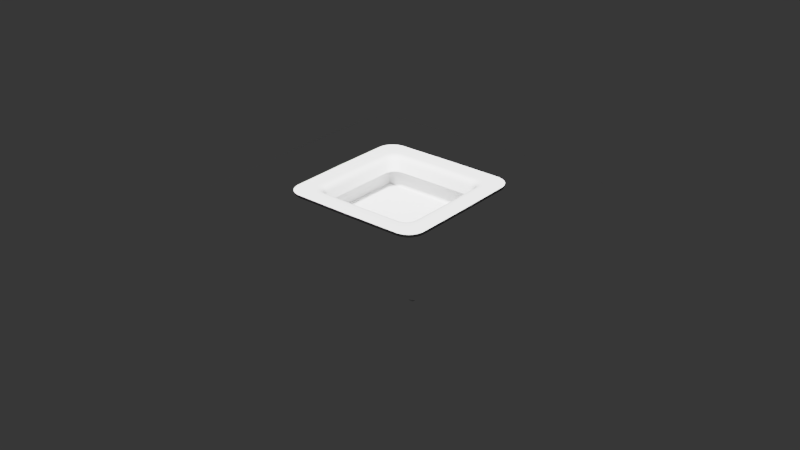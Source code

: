 # Source: 024.blend  (saved by Blender 2.79.0; exported with 4.5.12 LTS)
import bpy
from mathutils import Matrix  # noqa: F401  (used for matrix-valued properties, if any)

bpy.ops.wm.read_factory_settings(use_empty=True)
scene = bpy.context.scene
scene.name = 'Scene'

# ---- collections
col_collection_1 = bpy.data.collections.new('Collection 1'); scene.collection.children.link(col_collection_1)

# ---- node groups
ng_auto_smooth = bpy.data.node_groups.new('Auto Smooth', 'GeometryNodeTree')
_s = ng_auto_smooth.interface.new_socket(name='Geometry', in_out='OUTPUT', socket_type='NodeSocketGeometry')
_s = ng_auto_smooth.interface.new_socket(name='Geometry', in_out='INPUT', socket_type='NodeSocketGeometry')
_s = ng_auto_smooth.interface.new_socket(name='Angle', in_out='INPUT', socket_type='NodeSocketFloat')
_s.subtype = 'ANGLE'
_s.min_value = 0.0
_s.max_value = 3.142
ng_auto_smooth.is_modifier = True
_N = ng_auto_smooth.nodes; _L = ng_auto_smooth.links
n0 = _N.new('NodeGroupOutput'); n0.name = 'Group Output'; n0.location = (480, -100)
n1 = _N.new('NodeGroupInput'); n1.name = 'Group Input'; n1.location = (-420, -300)
n2 = _N.new('NodeGroupInput'); n2.name = 'Group Input.001'; n2.location = (-60, -100)
n3 = _N.new('GeometryNodeSetShadeSmooth'); n3.name = 'Set Shade Smooth'; n3.location = (120, -100)
n3.domain = 'EDGE'
n4 = _N.new('GeometryNodeSetShadeSmooth'); n4.name = 'Set Shade Smooth.001'; n4.location = (300, -100)
n5 = _N.new('GeometryNodeInputMeshEdgeAngle'); n5.name = 'Edge Angle'; n5.location = (-420, -220)
n6 = _N.new('GeometryNodeInputEdgeSmooth'); n6.name = 'Is Edge Smooth'; n6.location = (-60, -160)
n7 = _N.new('GeometryNodeInputShadeSmooth'); n7.name = 'Is Face Smooth'; n7.location = (-240, -340)
n8 = _N.new('FunctionNodeBooleanMath'); n8.name = 'Boolean Math'; n8.location = (-60, -220)
n9 = _N.new('FunctionNodeCompare'); n9.name = 'Compare'; n9.location = (-240, -180)
n9.operation = 'LESS_EQUAL'
_L.new(n5.outputs[0], n9.inputs[0])
_L.new(n4.outputs[0], n0.inputs[0])
_L.new(n1.outputs[1], n9.inputs[1])
_L.new(n9.outputs[0], n8.inputs[0])
_L.new(n7.outputs[0], n8.inputs[1])
_L.new(n2.outputs[0], n3.inputs[0])
_L.new(n6.outputs[0], n3.inputs[1])
_L.new(n3.outputs[0], n4.inputs[0])
_L.new(n8.outputs[0], n3.inputs[2])
n0.is_active_output = True

# ---- world
world_world = bpy.data.worlds.new('World'); scene.world = world_world
world_world.use_nodes = True; world_world.node_tree.nodes.clear()
_N = world_world.node_tree.nodes; _L = world_world.node_tree.links
n0 = _N.new('ShaderNodeBackground'); n0.name = 'Background'; n0.location = (630, 254)
n0.inputs[0].default_value = (0.003936, 0.003936, 0.003936, 1.0)
n1 = _N.new('ShaderNodeOutputWorld'); n1.name = 'World Output'; n1.location = (890, 246)
_L.new(n0.outputs[0], n1.inputs[0])
n1.is_active_output = True
world_world.color = (0.05088, 0.05088, 0.05088)
world_world.use_sun_shadow = False
world_world.sun_shadow_jitter_overblur = 0.0
world_world.cycles.sampling_method = 'MANUAL'

# ---- meshes
me_cube_handle_007 = bpy.data.meshes.new('Cube_handle.007')
me_cube_handle_007.from_pydata([(0.0, -1.189, 0.0), (0.0, 1.189, 0.0), (1.189, 0.0, 0.0), (0.9441, -1.182, 0.0), (1.018, -1.161, 0.0), (1.08, -1.127, 0.0), (1.127, -1.08, 0.0), (1.161, -1.018, 0.0), (1.182, -0.9441, 0.0), (-1.189, 0.0, 0.0), (-0.9441, -1.182, 0.0), (-1.018, -1.161, 0.0), (-1.08, -1.127, 0.0), (-1.127, -1.08, 0.0), (-1.161, -1.018, 0.0), (-1.182, -0.9441, 0.0), (0.9441, 1.182, 0.0), (1.018, 1.161, 0.0), (1.08, 1.127, 0.0), (1.127, 1.08, 0.0), (1.161, 1.018, 0.0), (1.182, 0.9441, 0.0), (-0.9441, 1.182, 0.0), (-1.018, 1.161, 0.0), (-8.813e-10, -0.441, 0.0), (-1.08, 1.127, 0.0), (0.441, -6.133e-10, 0.0), (-1.127, 1.08, 0.0), (0.4378, -0.4378, 0.0), (-1.161, 1.018, 0.0), (-0.441, -6.133e-10, 0.0), (-0.4378, -0.4378, 0.0), (-1.182, 0.9441, 0.0), (-8.813e-10, 0.441, 0.0), (0.4378, 0.4378, 0.0), (-0.4378, 0.4378, 0.0), (-0.8797, -0.7027, 0.0), (-0.8797, 0.7027, 0.0), (0.8797, 0.7027, 0.0), (0.0, 0.8849, 0.0), (0.7027, 0.8797, 0.0), (0.758, 0.8644, 0.0), (0.8797, -0.7027, 0.0), (0.8849, 0.0, 0.0), (0.0, -0.8849, 0.0), (0.7027, -0.8797, 0.0), (0.758, -0.8644, 0.0), (0.8034, -0.8389, 0.0), (0.8389, -0.8034, 0.0), (0.8644, -0.758, 0.0), (-0.8849, 0.0, 0.0), (-0.7027, -0.8797, 0.0), (-0.758, -0.8644, 0.0), (-0.8034, -0.8389, 0.0), (-0.8389, -0.8034, 0.0), (-0.8644, -0.758, 0.0), (0.8034, 0.8389, 0.0), (0.8389, 0.8034, 0.0), (0.8644, 0.758, 0.0), (-0.7027, 0.8797, 0.0), (-0.758, 0.8644, 0.0), (-0.8034, 0.8389, 0.0), (-0.8389, 0.8034, 0.0), (-0.8644, 0.758, 0.0), (0.8053, 0.6923, 0.0), (0.0, 0.8104, 0.0), (0.8053, -0.6923, 0.0), (0.8104, 0.0, 0.0), (0.0, -0.8104, 0.0), (0.6923, -0.8053, 0.0), (0.7294, -0.795, 0.0), (0.758, -0.779, 0.0), (0.779, -0.758, 0.0), (0.795, -0.7294, 0.0), (0.6923, 0.8053, 0.0), (-0.8053, -0.6923, 0.0), (-0.8104, 0.0, 0.0), (-0.6923, -0.8053, 0.0), (-0.7294, -0.795, 0.0), (-0.758, -0.779, 0.0), (-0.779, -0.758, 0.0), (0.7294, 0.795, 0.0), (-0.795, -0.7294, 0.0), (0.758, 0.779, 0.0), (0.779, 0.758, 0.0), (0.795, 0.7294, 0.0), (-0.8053, 0.6923, 0.0), (-0.6923, 0.8053, 0.0), (-0.7294, 0.795, 0.0), (-0.758, 0.779, 0.0), (-0.779, 0.758, 0.0), (-0.795, 0.7294, 0.0), (-8.813e-10, -6.133e-10, 0.0)], [], [(38, 43, 2, 21), (63, 29, 32, 37), (58, 38, 21, 20), (37, 32, 9, 50), (46, 4, 5, 47), (47, 5, 6, 48), (48, 6, 7, 49), (49, 7, 8, 42), (53, 54, 13, 12), (42, 8, 2, 43), (54, 55, 14, 13), (55, 36, 15, 14), (61, 25, 27, 62), (36, 50, 9, 15), (60, 23, 25, 61), (67, 43, 38, 64), (51, 52, 11, 10), (76, 50, 36, 75), (44, 51, 10, 0), (59, 22, 23, 60), (76, 86, 37, 50), (39, 1, 22, 59), (39, 40, 16, 1), (40, 41, 17, 16), (45, 3, 4, 46), (62, 27, 29, 63), (44, 0, 3, 45), (52, 53, 12, 11), (67, 66, 42, 43), (69, 68, 44, 45), (70, 69, 45, 46), (71, 70, 46, 47), (72, 71, 47, 48), (73, 72, 48, 49), (66, 73, 49, 42), (77, 51, 44, 68), (79, 53, 52, 78), (82, 55, 54, 80), (74, 40, 39, 65), (85, 58, 57, 84), (30, 92, 33, 35), (30, 35, 86, 76), (31, 77, 68, 24), (31, 79, 78), (31, 82, 80), (81, 41, 40, 74), (64, 38, 58, 85), (35, 91, 86), (35, 87, 88), (87, 65, 39, 59), (91, 90, 62, 63), (35, 88, 89), (26, 67, 64, 34), (34, 81, 74), (34, 64, 85), (34, 84, 83), (26, 28, 66, 67), (28, 24, 68, 69), (28, 69, 70), (28, 70, 71), (28, 71, 72), (28, 72, 73), (28, 73, 66), (78, 52, 51, 77), (80, 54, 53, 79), (75, 36, 55, 82), (83, 56, 41, 81), (90, 89, 61, 62), (30, 76, 75, 31), (26, 34, 33, 92), (31, 78, 77), (31, 80, 79), (31, 75, 82), (84, 57, 56, 83), (86, 91, 63, 37), (30, 31, 24, 92), (35, 89, 90), (89, 88, 60, 61), (35, 33, 65, 87), (35, 90, 91), (34, 74, 65, 33), (34, 83, 81), (88, 87, 59, 60), (34, 85, 84), (57, 58, 20, 19), (26, 92, 24, 28), (56, 57, 19, 18), (41, 56, 18, 17)])
me_cube_handle_007.polygons.foreach_set('use_smooth', [True] * 88)
me_cube_handle_007.use_remesh_preserve_volume = False
me_cube_handle_007.use_remesh_preserve_attributes = False
me_cube_handle_007.use_mirror_vertex_groups = False
me_cube_handle_007.update()
me_cube_018 = bpy.data.meshes.new('Cube.018')
me_cube_018.from_pydata([(-1.263, 1.263, -0.7862), (-1.263, -1.263, -0.7862), (1.263, 1.263, -0.7862), (1.263, -1.263, -0.7862), (1.263, -1.263, -0.2486), (-1.263, -1.263, -0.2486), (1.263, 1.263, -0.2486), (-1.263, 1.263, -0.2486), (0.0, -1.263, -0.7862), (0.0, 1.263, -0.7862), (0.0, -1.263, -0.2486), (0.0, -0.7853, -0.2486), (0.0, 1.263, -0.2486), (0.0, 0.7853, -0.2486), (1.263, 0.0, -0.7862), (1.263, 0.0, -0.2486), (-1.263, 0.0, -0.2486), (-0.7853, 0.0, -0.2486), (0.7853, 0.0, -0.2486), (-1.263, 0.0, -0.7862), (0.0, 0.0, -0.7862), (0.7808, -0.6237, -0.2486), (0.7672, -0.6727, -0.2486), (0.7446, -0.7131, -0.2486), (0.7131, -0.7446, -0.2486), (0.6727, -0.7672, -0.2486), (0.6237, -0.7808, -0.2486), (-0.7808, -0.6237, -0.2486), (-0.7672, -0.6727, -0.2486), (-0.7446, -0.7131, -0.2486), (-0.7131, -0.7446, -0.2486), (-0.6727, -0.7672, -0.2486), (-0.6237, -0.7808, -0.2486), (-0.7808, 0.6237, -0.2486), (-0.7672, 0.6727, -0.2486), (-0.7446, 0.7131, -0.2486), (-0.7131, 0.7446, -0.2486), (-0.6727, 0.7672, -0.2486), (-0.6237, 0.7808, -0.2486), (0.7808, 0.6237, -0.2486), (0.7672, 0.6727, -0.2486), (0.7446, 0.7131, -0.2486), (0.7131, 0.7446, -0.2486), (0.6727, 0.7672, -0.2486), (0.6237, 0.7808, -0.2486), (8.811e-10, -1.11, 0.0), (8.811e-10, 1.11, 0.0), (1.11, 6.168e-09, 0.0), (-1.11, 6.168e-09, 0.0), (0.8818, -1.104, 0.0), (0.9512, -1.085, 0.0), (1.008, -1.053, 0.0), (1.053, -1.008, 0.0), (1.085, -0.9512, 0.0), (1.104, -0.8818, 0.0), (-1.104, -0.8818, 0.0), (-1.085, -0.9512, 0.0), (-1.053, -1.008, 0.0), (-1.008, -1.053, 0.0), (-0.9512, -1.085, 0.0), (-0.8818, -1.104, 0.0), (-0.8818, 1.104, 0.0), (-0.9512, 1.085, 0.0), (-1.008, 1.053, 0.0), (-1.053, 1.008, 0.0), (-1.085, 0.9512, 0.0), (-1.104, 0.8818, 0.0), (1.104, 0.8818, 0.0), (1.085, 0.9512, 0.0), (1.053, 1.008, 0.0), (1.008, 1.053, 0.0), (0.9512, 1.085, 0.0), (0.8818, 1.104, 0.0), (0.0, -0.7853, -0.1087), (2.698e-10, -0.8849, 0.0), (0.0, 0.7853, -0.1087), (2.698e-10, 0.8849, 0.0), (0.8849, 1.888e-09, 0.0), (0.7853, 0.0, -0.1087), (-0.7853, 0.0, -0.1087), (-0.8849, 1.888e-09, 0.0), (0.7027, -0.8797, 0.0), (0.6237, -0.7808, -0.1087), (0.758, -0.8644, 0.0), (0.6727, -0.7672, -0.1087), (0.8034, -0.8389, 0.0), (0.7131, -0.7446, -0.1087), (0.8389, -0.8034, 0.0), (0.7446, -0.7131, -0.1087), (0.8644, -0.758, 0.0), (0.7672, -0.6727, -0.1087), (0.7808, -0.6237, -0.1087), (0.8797, -0.7027, 0.0), (-0.8797, -0.7027, 0.0), (-0.7808, -0.6237, -0.1087), (-0.8644, -0.758, 0.0), (-0.7672, -0.6727, -0.1087), (-0.8389, -0.8034, 0.0), (-0.7446, -0.7131, -0.1087), (-0.8034, -0.8389, 0.0), (-0.7131, -0.7446, -0.1087), (-0.758, -0.8644, 0.0), (-0.6727, -0.7672, -0.1087), (-0.6237, -0.7808, -0.1087), (-0.7027, -0.8797, 0.0), (-0.7027, 0.8797, 0.0), (-0.6237, 0.7808, -0.1087), (-0.758, 0.8644, 0.0), (-0.6727, 0.7672, -0.1087), (-0.8034, 0.8389, 0.0), (-0.7131, 0.7446, -0.1087), (-0.8389, 0.8034, 0.0), (-0.7446, 0.7131, -0.1087), (-0.8644, 0.758, 0.0), (-0.7672, 0.6727, -0.1087), (-0.7808, 0.6237, -0.1087), (-0.8797, 0.7027, 0.0), (0.8797, 0.7027, 0.0), (0.7808, 0.6237, -0.1087), (0.8644, 0.758, 0.0), (0.7672, 0.6727, -0.1087), (0.8389, 0.8034, 0.0), (0.7446, 0.7131, -0.1087), (0.8034, 0.8389, 0.0), (0.7131, 0.7446, -0.1087), (0.758, 0.8644, 0.0), (0.6727, 0.7672, -0.1087), (0.6237, 0.7808, -0.1087), (0.7027, 0.8797, 0.0), (0.8574, 1.368e-09, -0.002028), (0.8347, 9.359e-10, -0.008237), (0.8165, 5.902e-10, -0.01882), (0.8026, 3.27e-10, -0.03396), (0.7929, 1.431e-10, -0.05386), (0.7872, 3.524e-11, -0.07869), (0.8525, 0.6809, -0.002028), (0.8298, 0.6628, -0.008237), (0.8117, 0.6484, -0.01882), (0.7979, 0.6373, -0.03396), (0.7883, 0.6296, -0.05386), (0.7826, 0.6251, -0.07869), (0.8376, 0.7345, -0.002028), (0.8154, 0.715, -0.008237), (0.7976, 0.6994, -0.01882), (0.784, 0.6875, -0.03396), (0.7745, 0.6792, -0.05386), (0.769, 0.6743, -0.07869), (0.8129, 0.7785, -0.002028), (0.7913, 0.7579, -0.008237), (0.7741, 0.7413, -0.01882), (0.7609, 0.7287, -0.03396), (0.7517, 0.7199, -0.05386), (0.7463, 0.7148, -0.07869), (0.7785, 0.8129, -0.002028), (0.7579, 0.7913, -0.008237), (0.7413, 0.7741, -0.01882), (0.7287, 0.7609, -0.03396), (0.7199, 0.7517, -0.05386), (0.7148, 0.7463, -0.07869), (0.7345, 0.8376, -0.002028), (0.715, 0.8154, -0.008237), (0.6994, 0.7976, -0.01882), (0.6875, 0.784, -0.03396), (0.6792, 0.7745, -0.05386), (0.6743, 0.769, -0.07869), (0.6809, 0.8525, -0.002028), (0.6628, 0.8298, -0.008237), (0.6484, 0.8117, -0.01882), (0.6373, 0.7979, -0.03396), (0.6296, 0.7883, -0.05386), (0.6251, 0.7826, -0.07869), (1.954e-10, 0.8574, -0.002028), (1.337e-10, 0.8347, -0.008237), (8.431e-11, 0.8165, -0.01882), (4.672e-11, 0.8026, -0.03396), (2.045e-11, 0.7929, -0.05386), (5.034e-12, 0.7872, -0.07869), (-0.6809, 0.8525, -0.002028), (-0.6628, 0.8298, -0.008237), (-0.6484, 0.8117, -0.01882), (-0.6373, 0.7979, -0.03396), (-0.6296, 0.7883, -0.05386), (-0.6251, 0.7826, -0.07869), (-0.7345, 0.8376, -0.002028), (-0.715, 0.8154, -0.008237), (-0.6994, 0.7976, -0.01882), (-0.6875, 0.784, -0.03396), (-0.6792, 0.7745, -0.05386), (-0.6743, 0.769, -0.07869), (-0.7785, 0.8129, -0.002028), (-0.7579, 0.7913, -0.008237), (-0.7413, 0.7741, -0.01882), (-0.7287, 0.7609, -0.03396), (-0.7199, 0.7517, -0.05386), (-0.7148, 0.7463, -0.07869), (-0.8129, 0.7785, -0.002028), (-0.7913, 0.7579, -0.008237), (-0.7741, 0.7413, -0.01882), (-0.7609, 0.7287, -0.03396), (-0.7517, 0.7199, -0.05386), (-0.7463, 0.7148, -0.07869), (-0.8376, 0.7345, -0.002028), (-0.8154, 0.715, -0.008237), (-0.7976, 0.6994, -0.01882), (-0.784, 0.6875, -0.03396), (-0.7745, 0.6792, -0.05386), (-0.769, 0.6743, -0.07869), (-0.8525, 0.6809, -0.002028), (-0.8298, 0.6628, -0.008237), (-0.8117, 0.6484, -0.01882), (-0.7979, 0.6373, -0.03396), (-0.7883, 0.6296, -0.05386), (-0.7826, 0.6251, -0.07869), (-0.8574, 1.368e-09, -0.002028), (-0.8347, 9.359e-10, -0.008237), (-0.8165, 5.902e-10, -0.01882), (-0.8026, 3.27e-10, -0.03396), (-0.7929, 1.431e-10, -0.05386), (-0.7872, 3.524e-11, -0.07869), (-0.8525, -0.6809, -0.002028), (-0.8298, -0.6628, -0.008237), (-0.8117, -0.6484, -0.01882), (-0.7979, -0.6373, -0.03396), (-0.7883, -0.6296, -0.05386), (-0.7826, -0.6251, -0.07869), (-0.8376, -0.7345, -0.002028), (-0.8154, -0.715, -0.008237), (-0.7976, -0.6994, -0.01882), (-0.784, -0.6875, -0.03396), (-0.7745, -0.6792, -0.05386), (-0.769, -0.6743, -0.07869), (-0.8129, -0.7785, -0.002028), (-0.7913, -0.7579, -0.008237), (-0.7741, -0.7413, -0.01882), (-0.7609, -0.7287, -0.03396), (-0.7517, -0.7199, -0.05386), (-0.7463, -0.7148, -0.07869), (-0.7785, -0.8129, -0.002028), (-0.7579, -0.7913, -0.008237), (-0.7413, -0.7741, -0.01882), (-0.7287, -0.7609, -0.03396), (-0.7199, -0.7517, -0.05386), (-0.7148, -0.7463, -0.07869), (-0.7345, -0.8376, -0.002028), (-0.715, -0.8154, -0.008237), (-0.6994, -0.7976, -0.01882), (-0.6875, -0.784, -0.03396), (-0.6792, -0.7745, -0.05386), (-0.6743, -0.769, -0.07869), (-0.6809, -0.8525, -0.002028), (-0.6628, -0.8298, -0.008237), (-0.6484, -0.8117, -0.01882), (-0.6373, -0.7979, -0.03396), (-0.6296, -0.7883, -0.05386), (-0.6251, -0.7826, -0.07869), (1.954e-10, -0.8574, -0.002028), (1.337e-10, -0.8347, -0.008237), (8.431e-11, -0.8165, -0.01882), (4.672e-11, -0.8026, -0.03396), (2.045e-11, -0.7929, -0.05386), (5.034e-12, -0.7872, -0.07869), (0.6809, -0.8525, -0.002028), (0.6628, -0.8298, -0.008237), (0.6484, -0.8117, -0.01882), (0.6373, -0.7979, -0.03396), (0.6296, -0.7883, -0.05386), (0.6251, -0.7826, -0.07869), (0.7345, -0.8376, -0.002028), (0.715, -0.8154, -0.008237), (0.6994, -0.7976, -0.01882), (0.6875, -0.784, -0.03396), (0.6792, -0.7745, -0.05386), (0.6743, -0.769, -0.07869), (0.7785, -0.8129, -0.002028), (0.7579, -0.7913, -0.008237), (0.7413, -0.7741, -0.01882), (0.7287, -0.7609, -0.03396), (0.7199, -0.7517, -0.05386), (0.7148, -0.7463, -0.07869), (0.8129, -0.7785, -0.002028), (0.7913, -0.7579, -0.008237), (0.7741, -0.7413, -0.01882), (0.7609, -0.7287, -0.03396), (0.7517, -0.7199, -0.05386), (0.7463, -0.7148, -0.07869), (0.8376, -0.7345, -0.002028), (0.8154, -0.715, -0.008237), (0.7976, -0.6994, -0.01882), (0.784, -0.6875, -0.03396), (0.7745, -0.6792, -0.05386), (0.769, -0.6743, -0.07869), (0.8525, -0.6809, -0.002028), (0.8298, -0.6628, -0.008237), (0.8117, -0.6484, -0.01882), (0.7979, -0.6373, -0.03396), (0.7883, -0.6296, -0.05386), (0.7826, -0.6251, -0.07869)], [], [(12, 9, 2, 6), (75, 13, 44, 127), (13, 12, 6, 15, 18, 39, 40, 41, 42, 43, 44), (116, 66, 48, 80), (8, 20, 19, 1), (10, 4, 3, 8), (10, 8, 1, 5), (9, 0, 19, 20), (7, 16, 19, 0), (12, 7, 0, 9), (14, 20, 8, 3), (13, 38, 37, 36, 35, 34, 33, 17, 16, 7, 12), (2, 9, 20, 14), (128, 72, 46, 76), (6, 2, 14, 15), (104, 60, 45, 74), (77, 47, 67, 117), (27, 17, 79, 94), (11, 10, 5, 16, 17, 27, 28, 29, 30, 31, 32), (5, 1, 19, 16), (11, 26, 25, 24, 23, 22, 21, 18, 15, 4, 10), (4, 15, 14, 3), (83, 50, 51, 85), (85, 51, 52, 87), (87, 52, 53, 89), (89, 53, 54, 92), (93, 55, 56, 95), (92, 54, 47, 77), (95, 56, 57, 97), (97, 57, 58, 99), (99, 58, 59, 101), (101, 59, 60, 104), (105, 61, 62, 107), (107, 62, 63, 109), (109, 63, 64, 111), (111, 64, 65, 113), (113, 65, 66, 116), (117, 67, 68, 119), (119, 68, 69, 121), (121, 69, 70, 123), (123, 70, 71, 125), (125, 71, 72, 128), (38, 13, 75, 106), (81, 49, 50, 83), (37, 38, 106, 108), (42, 41, 122, 124), (39, 18, 78, 118), (28, 27, 94, 96), (36, 37, 108, 110), (43, 42, 124, 126), (73, 11, 32, 103), (29, 28, 96, 98), (35, 36, 110, 112), (25, 26, 82, 84), (127, 44, 43, 126), (30, 29, 98, 100), (34, 35, 112, 114), (24, 25, 84, 86), (31, 30, 100, 102), (76, 46, 61, 105), (115, 33, 34, 114), (23, 24, 86, 88), (103, 32, 31, 102), (22, 23, 88, 90), (74, 45, 49, 81), (91, 21, 22, 90), (79, 17, 33, 115), (80, 48, 55, 93), (40, 39, 118, 120), (78, 18, 21, 91), (41, 40, 120, 122), (152, 158, 124, 122), (151, 157, 158, 152), (150, 156, 157, 151), (149, 155, 156, 150), (148, 154, 155, 149), (147, 153, 154, 148), (121, 123, 153, 147), (146, 152, 122, 120), (145, 151, 152, 146), (144, 150, 151, 145), (143, 149, 150, 144), (142, 148, 149, 143), (141, 147, 148, 142), (119, 121, 147, 141), (140, 146, 120, 118), (139, 145, 146, 140), (138, 144, 145, 139), (137, 143, 144, 138), (136, 142, 143, 137), (135, 141, 142, 136), (117, 119, 141, 135), (134, 140, 118, 78), (133, 139, 140, 134), (132, 138, 139, 133), (131, 137, 138, 132), (130, 136, 137, 131), (129, 135, 136, 130), (77, 117, 135, 129), (26, 11, 73, 82), (123, 125, 159, 153), (153, 159, 160, 154), (154, 160, 161, 155), (155, 161, 162, 156), (156, 162, 163, 157), (157, 163, 164, 158), (158, 164, 126, 124), (125, 128, 165, 159), (159, 165, 166, 160), (160, 166, 167, 161), (161, 167, 168, 162), (162, 168, 169, 163), (163, 169, 170, 164), (164, 170, 127, 126), (128, 76, 171, 165), (165, 171, 172, 166), (166, 172, 173, 167), (167, 173, 174, 168), (168, 174, 175, 169), (169, 175, 176, 170), (170, 176, 75, 127), (76, 105, 177, 171), (171, 177, 178, 172), (172, 178, 179, 173), (173, 179, 180, 174), (174, 180, 181, 175), (175, 181, 182, 176), (176, 182, 106, 75), (105, 107, 183, 177), (177, 183, 184, 178), (178, 184, 185, 179), (179, 185, 186, 180), (180, 186, 187, 181), (181, 187, 188, 182), (182, 188, 108, 106), (107, 109, 189, 183), (183, 189, 190, 184), (184, 190, 191, 185), (185, 191, 192, 186), (186, 192, 193, 187), (187, 193, 194, 188), (188, 194, 110, 108), (109, 111, 195, 189), (189, 195, 196, 190), (190, 196, 197, 191), (191, 197, 198, 192), (192, 198, 199, 193), (193, 199, 200, 194), (194, 200, 112, 110), (111, 113, 201, 195), (195, 201, 202, 196), (196, 202, 203, 197), (197, 203, 204, 198), (198, 204, 205, 199), (199, 205, 206, 200), (200, 206, 114, 112), (113, 116, 207, 201), (201, 207, 208, 202), (202, 208, 209, 203), (203, 209, 210, 204), (204, 210, 211, 205), (205, 211, 212, 206), (206, 212, 115, 114), (116, 80, 213, 207), (207, 213, 214, 208), (208, 214, 215, 209), (209, 215, 216, 210), (210, 216, 217, 211), (211, 217, 218, 212), (212, 218, 79, 115), (80, 93, 219, 213), (213, 219, 220, 214), (214, 220, 221, 215), (215, 221, 222, 216), (216, 222, 223, 217), (217, 223, 224, 218), (218, 224, 94, 79), (93, 95, 225, 219), (219, 225, 226, 220), (220, 226, 227, 221), (221, 227, 228, 222), (222, 228, 229, 223), (223, 229, 230, 224), (224, 230, 96, 94), (95, 97, 231, 225), (225, 231, 232, 226), (226, 232, 233, 227), (227, 233, 234, 228), (228, 234, 235, 229), (229, 235, 236, 230), (230, 236, 98, 96), (97, 99, 237, 231), (231, 237, 238, 232), (232, 238, 239, 233), (233, 239, 240, 234), (234, 240, 241, 235), (235, 241, 242, 236), (236, 242, 100, 98), (99, 101, 243, 237), (237, 243, 244, 238), (238, 244, 245, 239), (239, 245, 246, 240), (240, 246, 247, 241), (241, 247, 248, 242), (242, 248, 102, 100), (101, 104, 249, 243), (243, 249, 250, 244), (244, 250, 251, 245), (245, 251, 252, 246), (246, 252, 253, 247), (247, 253, 254, 248), (248, 254, 103, 102), (104, 74, 255, 249), (249, 255, 256, 250), (250, 256, 257, 251), (251, 257, 258, 252), (252, 258, 259, 253), (253, 259, 260, 254), (254, 260, 73, 103), (74, 81, 261, 255), (255, 261, 262, 256), (256, 262, 263, 257), (257, 263, 264, 258), (258, 264, 265, 259), (259, 265, 266, 260), (260, 266, 82, 73), (81, 83, 267, 261), (261, 267, 268, 262), (262, 268, 269, 263), (263, 269, 270, 264), (264, 270, 271, 265), (265, 271, 272, 266), (266, 272, 84, 82), (83, 85, 273, 267), (267, 273, 274, 268), (268, 274, 275, 269), (269, 275, 276, 270), (270, 276, 277, 271), (271, 277, 278, 272), (272, 278, 86, 84), (85, 87, 279, 273), (273, 279, 280, 274), (274, 280, 281, 275), (275, 281, 282, 276), (276, 282, 283, 277), (277, 283, 284, 278), (278, 284, 88, 86), (87, 89, 285, 279), (279, 285, 286, 280), (280, 286, 287, 281), (281, 287, 288, 282), (282, 288, 289, 283), (283, 289, 290, 284), (284, 290, 90, 88), (89, 92, 291, 285), (285, 291, 292, 286), (286, 292, 293, 287), (287, 293, 294, 288), (288, 294, 295, 289), (289, 295, 296, 290), (290, 296, 91, 90), (77, 129, 291, 92), (129, 130, 292, 291), (130, 131, 293, 292), (131, 132, 294, 293), (132, 133, 295, 294), (133, 134, 296, 295), (134, 78, 91, 296)])
me_cube_018.polygons.foreach_set('use_smooth', [True] * 268)
_k = set([(0, 7), (0, 9), (0, 19), (1, 5), (1, 8), (1, 19), (2, 6), (2, 9), (2, 14), (3, 4), (3, 8), (3, 14), (4, 10), (4, 15), (5, 10), (5, 16), (6, 12), (6, 15), (7, 12), (7, 16), (11, 26), (11, 32), (13, 38), (13, 44), (17, 27), (17, 33), (18, 21), (18, 39), (21, 22), (22, 23), (23, 24), (24, 25), (25, 26), (27, 28), (28, 29), (29, 30), (30, 31), (31, 32), (33, 34), (34, 35), (35, 36), (36, 37), (37, 38), (39, 40), (40, 41), (41, 42), (42, 43), (43, 44)])
me_cube_018.attributes.new('sharp_edge', 'BOOLEAN', 'EDGE').data.foreach_set('value', [ (min(e.vertices), max(e.vertices)) in _k for e in me_cube_018.edges])
me_cube_018.use_remesh_preserve_volume = False
me_cube_018.use_remesh_preserve_attributes = False
me_cube_018.use_mirror_vertex_groups = False
me_cube_018.update()
me_cube_handle_008 = bpy.data.meshes.new('Cube_handle.008')
me_cube_handle_008.from_pydata([(0.0, -1.471, -0.8018), (0.0, 1.471, -0.8018), (1.471, 0.0, -0.8018), (0.9832, -1.462, -0.8018), (1.126, -1.422, -0.8018), (1.25, -1.352, -0.8018), (1.352, -1.25, -0.8018), (1.422, -1.126, -0.8018), (1.462, -0.9832, -0.8018), (-1.471, 0.0, -0.8018), (-0.9832, -1.462, -0.8018), (-1.126, -1.422, -0.8018), (-1.25, -1.352, -0.8018), (-1.352, -1.25, -0.8018), (-1.422, -1.126, -0.8018), (-1.462, -0.9832, -0.8018), (0.9832, 1.462, -0.8018), (1.126, 1.422, -0.8018), (1.25, 1.352, -0.8018), (1.352, 1.25, -0.8018), (1.422, 1.126, -0.8018), (1.462, 0.9832, -0.8018), (-0.9832, 1.462, -0.8018), (-1.126, 1.422, -0.8018), (-8.813e-10, -0.441, -0.8018), (-1.25, 1.352, -0.8018), (0.441, -6.133e-10, -0.8018), (-1.352, 1.25, -0.8018), (0.4378, -0.4378, -0.8018), (-1.422, 1.126, -0.8018), (-0.441, -6.133e-10, -0.8018), (-0.4378, -0.4378, -0.8018), (-1.462, 0.9832, -0.8018), (-8.813e-10, 0.441, -0.8018), (0.4378, 0.4378, -0.8018), (-0.4378, 0.4378, -0.8018), (-0.8797, -0.7027, -0.8018), (-0.8797, 0.7027, -0.8018), (0.8797, 0.7027, -0.8018), (0.0, 0.8849, -0.8018), (0.7027, 0.8797, -0.8018), (0.758, 0.8644, -0.8018), (0.8797, -0.7027, -0.8018), (0.8849, 0.0, -0.8018), (0.0, -0.8849, -0.8018), (0.7027, -0.8797, -0.8018), (0.758, -0.8644, -0.8018), (0.8034, -0.8389, -0.8018), (0.8389, -0.8034, -0.8018), (0.8644, -0.758, -0.8018), (-0.8849, 0.0, -0.8018), (-0.7027, -0.8797, -0.8018), (-0.758, -0.8644, -0.8018), (-0.8034, -0.8389, -0.8018), (-0.8389, -0.8034, -0.8018), (-0.8644, -0.758, -0.8018), (0.8034, 0.8389, -0.8018), (0.8389, 0.8034, -0.8018), (0.8644, 0.758, -0.8018), (-0.7027, 0.8797, -0.8018), (-0.758, 0.8644, -0.8018), (-0.8034, 0.8389, -0.8018), (-0.8389, 0.8034, -0.8018), (-0.8644, 0.758, -0.8018), (0.8053, 0.6923, -0.8018), (0.0, 0.8104, -0.8018), (0.8053, -0.6923, -0.8018), (0.8104, 0.0, -0.8018), (0.0, -0.8104, -0.8018), (0.6923, -0.8053, -0.8018), (0.7294, -0.795, -0.8018), (0.758, -0.779, -0.8018), (0.779, -0.758, -0.8018), (0.795, -0.7294, -0.8018), (0.6923, 0.8053, -0.8018), (-0.8053, -0.6923, -0.8018), (-0.8104, 0.0, -0.8018), (-0.6923, -0.8053, -0.8018), (-0.7294, -0.795, -0.8018), (-0.758, -0.779, -0.8018), (-0.779, -0.758, -0.8018), (0.7294, 0.795, -0.8018), (-0.795, -0.7294, -0.8018), (0.758, 0.779, -0.8018), (0.779, 0.758, -0.8018), (0.795, 0.7294, -0.8018), (-0.8053, 0.6923, -0.8018), (-0.6923, 0.8053, -0.8018), (-0.7294, 0.795, -0.8018), (-0.758, 0.779, -0.8018), (-0.779, 0.758, -0.8018), (-0.795, 0.7294, -0.8018), (-8.813e-10, -6.133e-10, -0.8018), (1.471, 0.0, 0.01501), (1.462, -0.9832, 0.01501), (0.0, -1.471, 0.01501), (0.9832, -1.462, 0.01501), (1.126, -1.422, 0.01501), (1.25, -1.352, 0.01501), (1.352, -1.25, 0.01501), (1.422, -1.126, 0.01501), (-1.422, -1.126, 0.01501), (-1.462, -0.9832, 0.01501), (-1.471, 0.0, 0.01501), (-0.9832, -1.462, 0.01501), (-1.126, -1.422, 0.01501), (-1.25, -1.352, 0.01501), (-1.352, -1.25, 0.01501), (0.0, 0.8849, 0.01501), (0.7027, 0.8797, 0.01501), (0.0, 1.471, 0.01501), (0.9832, 1.462, 0.01501), (1.126, 1.422, 0.01501), (1.25, 1.352, 0.01501), (-1.352, 1.25, 0.01501), (-1.422, 1.126, 0.01501), (-1.126, 1.422, 0.01501), (-1.25, 1.352, 0.01501), (1.352, 1.25, 0.01501), (1.422, 1.126, 0.01501), (1.462, 0.9832, 0.01501), (-1.462, 0.9832, 0.01501), (-0.9832, 1.462, 0.01501), (0.8797, -0.7027, 0.01501), (0.8849, 0.0, 0.01501), (0.0, -0.8849, 0.01501), (0.7027, -0.8797, 0.01501), (0.758, -0.8644, 0.01501), (0.8034, -0.8389, 0.01501), (0.8389, -0.8034, 0.01501), (0.8644, -0.758, 0.01501), (-0.7027, -0.8797, 0.01501), (-0.8797, -0.7027, 0.01501), (0.8034, 0.8389, 0.01501), (-0.8034, -0.8389, 0.01501), (-0.8644, -0.758, 0.01501), (-0.7294, 0.795, 0.01501), (-0.758, 0.779, 0.01501), (-0.758, 0.8644, 0.01501), (-0.8053, -0.6923, 0.01501), (-0.8104, 0.0, 0.01501), (-0.6923, -0.8053, 0.01501), (-0.7294, -0.795, 0.01501), (-0.758, -0.779, 0.01501), (-0.779, -0.758, 0.01501), (-0.795, -0.7294, 0.01501), (-0.8644, 0.758, 0.01501), (-0.795, 0.7294, 0.01501), (-0.7027, 0.8797, 0.01501), (0.6923, 0.8053, 0.01501), (0.7294, 0.795, 0.01501), (0.758, 0.779, 0.01501), (0.779, 0.758, 0.01501), (0.795, 0.7294, 0.01501), (0.8053, 0.6923, 0.01501), (-0.8034, 0.8389, 0.01501), (-0.4378, 0.4378, 0.01501), (-0.779, 0.758, 0.01501), (0.0, 0.8104, 0.01501), (-0.8849, 0.0, 0.01501), (-0.758, -0.8644, 0.01501), (-0.8389, -0.8034, 0.01501), (0.8644, 0.758, 0.01501), (-0.8797, 0.7027, 0.01501), (0.8053, -0.6923, 0.01501), (0.8104, 0.0, 0.01501), (0.0, -0.8104, 0.01501), (0.6923, -0.8053, 0.01501), (0.7294, -0.795, 0.01501), (0.758, -0.779, 0.01501), (0.779, -0.758, 0.01501), (0.795, -0.7294, 0.01501), (-0.6923, 0.8053, 0.01501), (0.8389, 0.8034, 0.01501), (0.758, 0.8644, 0.01501), (-0.4378, -0.4378, 0.01501), (-8.813e-10, 0.441, 0.01501), (-0.8053, 0.6923, 0.01501), (0.4378, 0.4378, 0.01501), (0.8797, 0.7027, 0.01501), (-0.441, -6.133e-10, 0.01501), (-0.8389, 0.8034, 0.01501), (0.441, -6.133e-10, 0.01501), (-8.813e-10, -0.441, 0.01501), (0.4378, -0.4378, 0.01501), (-8.813e-10, -6.133e-10, 0.01501)], [], [(38, 21, 2, 43), (63, 37, 32, 29), (58, 20, 21, 38), (37, 50, 9, 32), (46, 47, 5, 4), (47, 48, 6, 5), (48, 49, 7, 6), (49, 42, 8, 7), (53, 12, 13, 54), (42, 43, 2, 8), (54, 13, 14, 55), (55, 14, 15, 36), (61, 62, 27, 25), (36, 15, 9, 50), (60, 61, 25, 23), (67, 64, 38, 43), (51, 10, 11, 52), (76, 75, 36, 50), (44, 0, 10, 51), (59, 60, 23, 22), (76, 50, 37, 86), (39, 59, 22, 1), (39, 1, 16, 40), (40, 16, 17, 41), (45, 46, 4, 3), (62, 63, 29, 27), (44, 45, 3, 0), (52, 11, 12, 53), (67, 43, 42, 66), (69, 45, 44, 68), (70, 46, 45, 69), (71, 47, 46, 70), (72, 48, 47, 71), (73, 49, 48, 72), (66, 42, 49, 73), (77, 68, 44, 51), (79, 78, 52, 53), (82, 80, 54, 55), (74, 65, 39, 40), (85, 84, 57, 58), (30, 35, 33, 92), (30, 76, 86, 35), (31, 24, 68, 77), (31, 78, 79), (31, 80, 82), (81, 74, 40, 41), (64, 85, 58, 38), (35, 86, 91), (35, 88, 87), (87, 59, 39, 65), (91, 63, 62, 90), (35, 89, 88), (26, 34, 64, 67), (34, 74, 81), (34, 85, 64), (34, 83, 84), (26, 67, 66, 28), (28, 69, 68, 24), (28, 70, 69), (28, 71, 70), (28, 72, 71), (28, 73, 72), (28, 66, 73), (78, 77, 51, 52), (80, 79, 53, 54), (75, 82, 55, 36), (83, 81, 41, 56), (90, 62, 61, 89), (30, 31, 75, 76), (26, 92, 33, 34), (31, 77, 78), (31, 79, 80), (31, 82, 75), (84, 83, 56, 57), (86, 37, 63, 91), (30, 92, 24, 31), (35, 90, 89), (89, 61, 60, 88), (35, 87, 65, 33), (35, 91, 90), (34, 33, 65, 74), (34, 81, 83), (88, 60, 59, 87), (34, 84, 85), (57, 19, 20, 58), (26, 28, 24, 92), (56, 18, 19, 57), (41, 17, 18, 56), (179, 124, 93, 120), (146, 115, 121, 163), (162, 179, 120, 119), (163, 121, 103, 159), (127, 97, 98, 128), (128, 98, 99, 129), (129, 99, 100, 130), (130, 100, 94, 123), (134, 161, 107, 106), (123, 94, 93, 124), (161, 135, 101, 107), (135, 132, 102, 101), (155, 117, 114, 181), (132, 159, 103, 102), (138, 116, 117, 155), (165, 124, 179, 154), (131, 160, 105, 104), (140, 159, 132, 139), (125, 131, 104, 95), (148, 122, 116, 138), (140, 177, 163, 159), (108, 110, 122, 148), (108, 109, 111, 110), (109, 174, 112, 111), (126, 96, 97, 127), (181, 114, 115, 146), (125, 95, 96, 126), (160, 134, 106, 105), (165, 164, 123, 124), (167, 166, 125, 126), (168, 167, 126, 127), (169, 168, 127, 128), (170, 169, 128, 129), (171, 170, 129, 130), (164, 171, 130, 123), (141, 131, 125, 166), (143, 134, 160, 142), (145, 135, 161, 144), (149, 109, 108, 158), (153, 162, 173, 152), (180, 185, 176, 156), (180, 156, 177, 140), (175, 141, 166, 183), (175, 143, 142), (175, 145, 144), (150, 174, 109, 149), (154, 179, 162, 153), (156, 147, 177), (156, 172, 136), (172, 158, 108, 148), (147, 157, 181, 146), (156, 136, 137), (182, 165, 154, 178), (178, 150, 149), (178, 154, 153), (178, 152, 151), (182, 184, 164, 165), (184, 183, 166, 167), (184, 167, 168), (184, 168, 169), (184, 169, 170), (184, 170, 171), (184, 171, 164), (142, 160, 131, 141), (144, 161, 134, 143), (139, 132, 135, 145), (151, 133, 174, 150), (157, 137, 155, 181), (180, 140, 139, 175), (182, 178, 176, 185), (175, 142, 141), (175, 144, 143), (175, 139, 145), (152, 173, 133, 151), (177, 147, 146, 163), (180, 175, 183, 185), (156, 137, 157), (137, 136, 138, 155), (156, 176, 158, 172), (156, 157, 147), (178, 149, 158, 176), (178, 151, 150), (136, 172, 148, 138), (178, 153, 152), (173, 162, 119, 118), (182, 185, 183, 184), (133, 173, 118, 113), (174, 133, 113, 112), (14, 13, 107, 101), (2, 21, 120, 93), (8, 2, 93, 94), (16, 1, 110, 111), (0, 3, 96, 95), (17, 16, 111, 112), (3, 4, 97, 96), (10, 0, 95, 104), (32, 9, 103, 121), (18, 17, 112, 113), (4, 5, 98, 97), (27, 29, 115, 114), (1, 22, 122, 110), (5, 6, 99, 98), (23, 25, 117, 116), (6, 7, 100, 99), (19, 18, 113, 118), (7, 8, 94, 100), (20, 19, 118, 119), (15, 14, 101, 102), (21, 20, 119, 120), (9, 15, 102, 103), (29, 32, 121, 115), (11, 10, 104, 105), (25, 27, 114, 117), (22, 23, 116, 122), (12, 11, 105, 106), (13, 12, 106, 107)])
me_cube_handle_008.polygons.foreach_set('use_smooth', [True] * 204)
me_cube_handle_008.use_remesh_preserve_volume = False
me_cube_handle_008.use_remesh_preserve_attributes = False
me_cube_handle_008.use_mirror_vertex_groups = False
me_cube_handle_008.update()
me_cube_handle_006 = bpy.data.meshes.new('Cube_handle.006')
me_cube_handle_006.from_pydata([(0.0, -2.184, 0.0), (0.0, 2.184, 0.0), (2.184, 0.0, 0.0), (1.735, -2.172, 0.0), (1.871, -2.134, 0.0), (1.983, -2.071, 0.0), (2.071, -1.983, 0.0), (2.134, -1.871, 0.0), (2.172, -1.735, 0.0), (-2.184, 0.0, 0.0), (-1.735, -2.172, 0.0), (-1.871, -2.134, 0.0), (-1.983, -2.071, 0.0), (-2.071, -1.983, 0.0), (-2.134, -1.871, 0.0), (-2.172, -1.735, 0.0), (1.735, 2.172, 0.0), (1.871, 2.134, 0.0), (1.983, 2.071, 0.0), (2.071, 1.983, 0.0), (2.134, 1.871, 0.0), (2.172, 1.735, 0.0), (-1.735, 2.172, 0.0), (-1.871, 2.134, 0.0), (-1.983, 2.071, 0.0), (-2.071, 1.983, 0.0), (-2.134, 1.871, 0.0), (-2.172, 1.735, 0.0), (-0.8797, -0.7027, 0.0), (-0.8797, 0.7027, 0.0), (0.8797, 0.7027, 0.0), (0.0, 0.8849, 0.0), (0.7027, 0.8797, 0.0), (0.758, 0.8644, 0.0), (0.8797, -0.7027, 0.0), (0.8849, 0.0, 0.0), (0.0, -0.8849, 0.0), (0.7027, -0.8797, 0.0), (0.758, -0.8644, 0.0), (0.8034, -0.8389, 0.0), (0.8389, -0.8034, 0.0), (0.8644, -0.758, 0.0), (-0.8849, 0.0, 0.0), (-0.7027, -0.8797, 0.0), (-0.758, -0.8644, 0.0), (-0.8034, -0.8389, 0.0), (-0.8389, -0.8034, 0.0), (-0.8644, -0.758, 0.0), (0.8034, 0.8389, 0.0), (0.8389, 0.8034, 0.0), (0.8644, 0.758, 0.0), (-0.7027, 0.8797, 0.0), (-0.758, 0.8644, 0.0), (-0.8034, 0.8389, 0.0), (-0.8389, 0.8034, 0.0), (-0.8644, 0.758, 0.0)], [], [(30, 35, 2, 21), (55, 26, 27, 29), (50, 30, 21, 20), (29, 27, 9, 42), (38, 4, 5, 39), (39, 5, 6, 40), (40, 6, 7, 41), (41, 7, 8, 34), (45, 46, 13, 12), (34, 8, 2, 35), (46, 47, 14, 13), (47, 28, 15, 14), (53, 24, 25, 54), (28, 42, 9, 15), (52, 23, 24, 53), (43, 44, 11, 10), (36, 43, 10, 0), (51, 22, 23, 52), (31, 1, 22, 51), (31, 32, 16, 1), (32, 33, 17, 16), (37, 3, 4, 38), (54, 25, 26, 55), (36, 0, 3, 37), (44, 45, 12, 11), (49, 50, 20, 19), (48, 49, 19, 18), (33, 48, 18, 17)])
me_cube_handle_006.polygons.foreach_set('use_smooth', [True] * 28)
me_cube_handle_006.use_remesh_preserve_volume = False
me_cube_handle_006.use_remesh_preserve_attributes = False
me_cube_handle_006.use_mirror_vertex_groups = False
me_cube_handle_006.update()

# ---- objects
ob_cube_handle_004 = bpy.data.objects.new('Cube_handle.004', me_cube_handle_007)
ob_cube_013 = bpy.data.objects.new('Cube.013', me_cube_018)
ob_cube_deformer_002 = bpy.data.objects.new('Cube_deformer.002', me_cube_handle_008)
ob_cube_occluder_001 = bpy.data.objects.new('Cube_occluder.001', me_cube_handle_006)

# ---- transforms, parenting, visibility, modifiers, constraints
ob_cube_handle_004.location = (0.0, 0.0, 0.0)
ob_cube_handle_004.scale = (0.65, 0.65, 0.65)
ob_cube_handle_004.hide_render = True
ob_cube_handle_004.display_type = 'WIRE'
ob_cube_handle_004.show_in_front = True
ob_cube_handle_004.lineart.crease_threshold = 0.0
ob_cube_013.parent = ob_cube_handle_004
ob_cube_013.location = (0.0, 0.0, 0.0)
ob_cube_013.lineart.crease_threshold = 0.0
_vg = ob_cube_013.vertex_groups.new(name='conform')
_m = ob_cube_013.modifiers.new('Auto Smooth', 'NODES')
_m.node_group = ng_auto_smooth
_gi = [s.identifier for s in ng_auto_smooth.interface.items_tree if s.item_type == 'SOCKET' and s.in_out == 'INPUT']
_m[_gi[1]] = 3.142  # Angle
ob_cube_deformer_002.parent = ob_cube_handle_004
ob_cube_deformer_002.location = (0.0, 0.0, 0.0)
ob_cube_deformer_002.hide_viewport = True
ob_cube_deformer_002.hide_render = True
ob_cube_deformer_002.display_type = 'WIRE'
ob_cube_deformer_002.lineart.crease_threshold = 0.0
ob_cube_occluder_001.parent = ob_cube_handle_004
ob_cube_occluder_001.location = (0.0, 0.0, -0.119)
ob_cube_occluder_001.hide_viewport = True
ob_cube_occluder_001.is_shadow_catcher = True
ob_cube_occluder_001.display_type = 'WIRE'
ob_cube_occluder_001.lineart.crease_threshold = 0.0

# ---- collection membership
col_collection_1.objects.link(ob_cube_handle_004)
col_collection_1.objects.link(ob_cube_013)
col_collection_1.objects.link(ob_cube_deformer_002)
col_collection_1.objects.link(ob_cube_occluder_001)

# ---- scene / render settings (as saved in the file)
scene.frame_start = 0; scene.frame_end = 250; scene.frame_set(0)
scene.render.engine = 'CYCLES'
scene.render.dither_intensity = 0.0
scene.cycles.use_denoising = False
scene.cycles.samples = 32
scene.cycles.sampling_pattern = 'TABULATED_SOBOL'
scene.cycles.use_adaptive_sampling = False
scene.cycles.use_light_tree = False
scene.cycles.blur_glossy = 0.0
scene.cycles.sample_clamp_indirect = 0.0
scene.view_settings.view_transform = 'Filmic'
scene.view_settings.exposure = 2.0
scene.view_settings.gamma = 1.3
bpy.context.view_layer.update()

# ---- added for rendering (the .blend has no active camera and no usable light): camera, sun
cam_auto = bpy.data.cameras.new('AutoCamera')
cam_auto.lens = 50.0
cam_auto.sensor_width = 36.0
cam_auto.clip_end = 1000.0
ob_auto_camera = bpy.data.objects.new('AutoCamera', cam_auto)
scene.collection.objects.link(ob_auto_camera)
ob_auto_camera.location = (5.76275, -6.91531, 4.21711)
ob_auto_camera.rotation_euler = (1.09748, -7.21219e-08, 0.694738)
scene.camera = ob_auto_camera
light_auto_sun = bpy.data.lights.new('AutoSun', 'SUN')
light_auto_sun.energy = 3.0
light_auto_sun.angle = 0.0523599
ob_auto_sun = bpy.data.objects.new('AutoSun', light_auto_sun)
scene.collection.objects.link(ob_auto_sun)
ob_auto_sun.rotation_euler = (0.872665, 0.174533, 0.523599)
bpy.context.view_layer.update()
